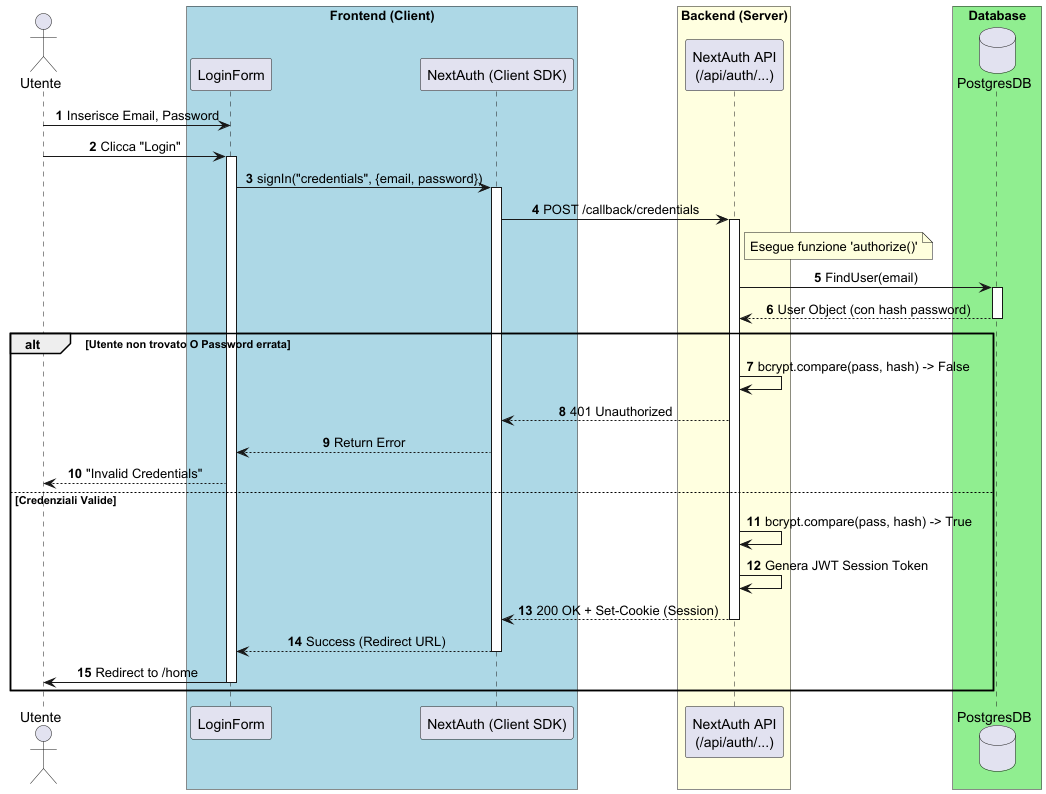

The diagram above was rendered by PlantUML. Its source (embedded in the PNG):
@startuml

autonumber
skinparam sequenceMessageAlign center

actor "Utente" as User
box "Frontend (Client)" #LightBlue
    participant "LoginForm" as UI
    participant "NextAuth (Client SDK)" as AuthClient
end box

box "Backend (Server)" #LightYellow
    participant "NextAuth API\n(/api/auth/...)" as NextAPI
end box

box "Database" #LightGreen
    database "PostgresDB" as DB
end box

User -> UI: Inserisce Email, Password
User -> UI: Clicca "Login"
activate UI

UI -> AuthClient: signIn("credentials", {email, password})
activate AuthClient

AuthClient -> NextAPI: POST /callback/credentials
activate NextAPI

note right of NextAPI: Esegue funzione 'authorize()'

NextAPI -> DB: FindUser(email)
activate DB
DB --> NextAPI: User Object (con hash password)
deactivate DB

alt Utente non trovato O Password errata
    NextAPI -> NextAPI: bcrypt.compare(pass, hash) -> False
    NextAPI --> AuthClient: 401 Unauthorized
    AuthClient --> UI: Return Error
    UI --> User: "Invalid Credentials"
else Credenziali Valide
    NextAPI -> NextAPI: bcrypt.compare(pass, hash) -> True
    NextAPI -> NextAPI: Genera JWT Session Token
    NextAPI --> AuthClient: 200 OK + Set-Cookie (Session)
    deactivate NextAPI

    AuthClient --> UI: Success (Redirect URL)
    deactivate AuthClient
    UI -> User: Redirect to /home
    deactivate UI
end

@enduml